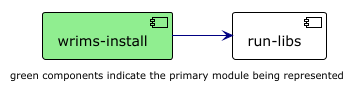

The diagram above was rendered by PlantUML. Its source (embedded in the PNG):
@startuml

!theme plain
left to right direction
skinparam linetype ortho

component wrims_install as "wrims-install" #lightgreen
component run_libs as "run-libs"

wrims_install  -[#000082,plain]->  run_libs

footer "green components indicate the primary module being represented"

@enduml